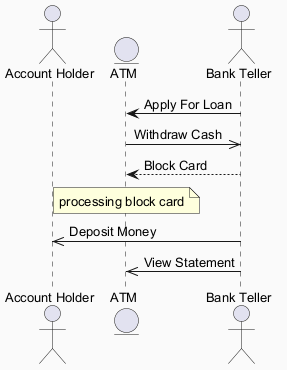

The diagram above was rendered by PlantUML. Its source (embedded in the PNG):
@startuml
skinparam backgroundColor #FAFAFA
skinparam classBackgroundColor #FFF3E0
skinparam classBorderColor #E65100
skinparam defaultFontSize 13
actor "Account Holder" as AH
entity "ATM" as A
actor "Bank Teller" as BT
BT -> A : Apply For Loan
A ->> BT : Withdraw Cash
BT --> A : Block Card
note over A : processing block card
BT ->> AH : Deposit Money
BT ->> A : View Statement
@enduml